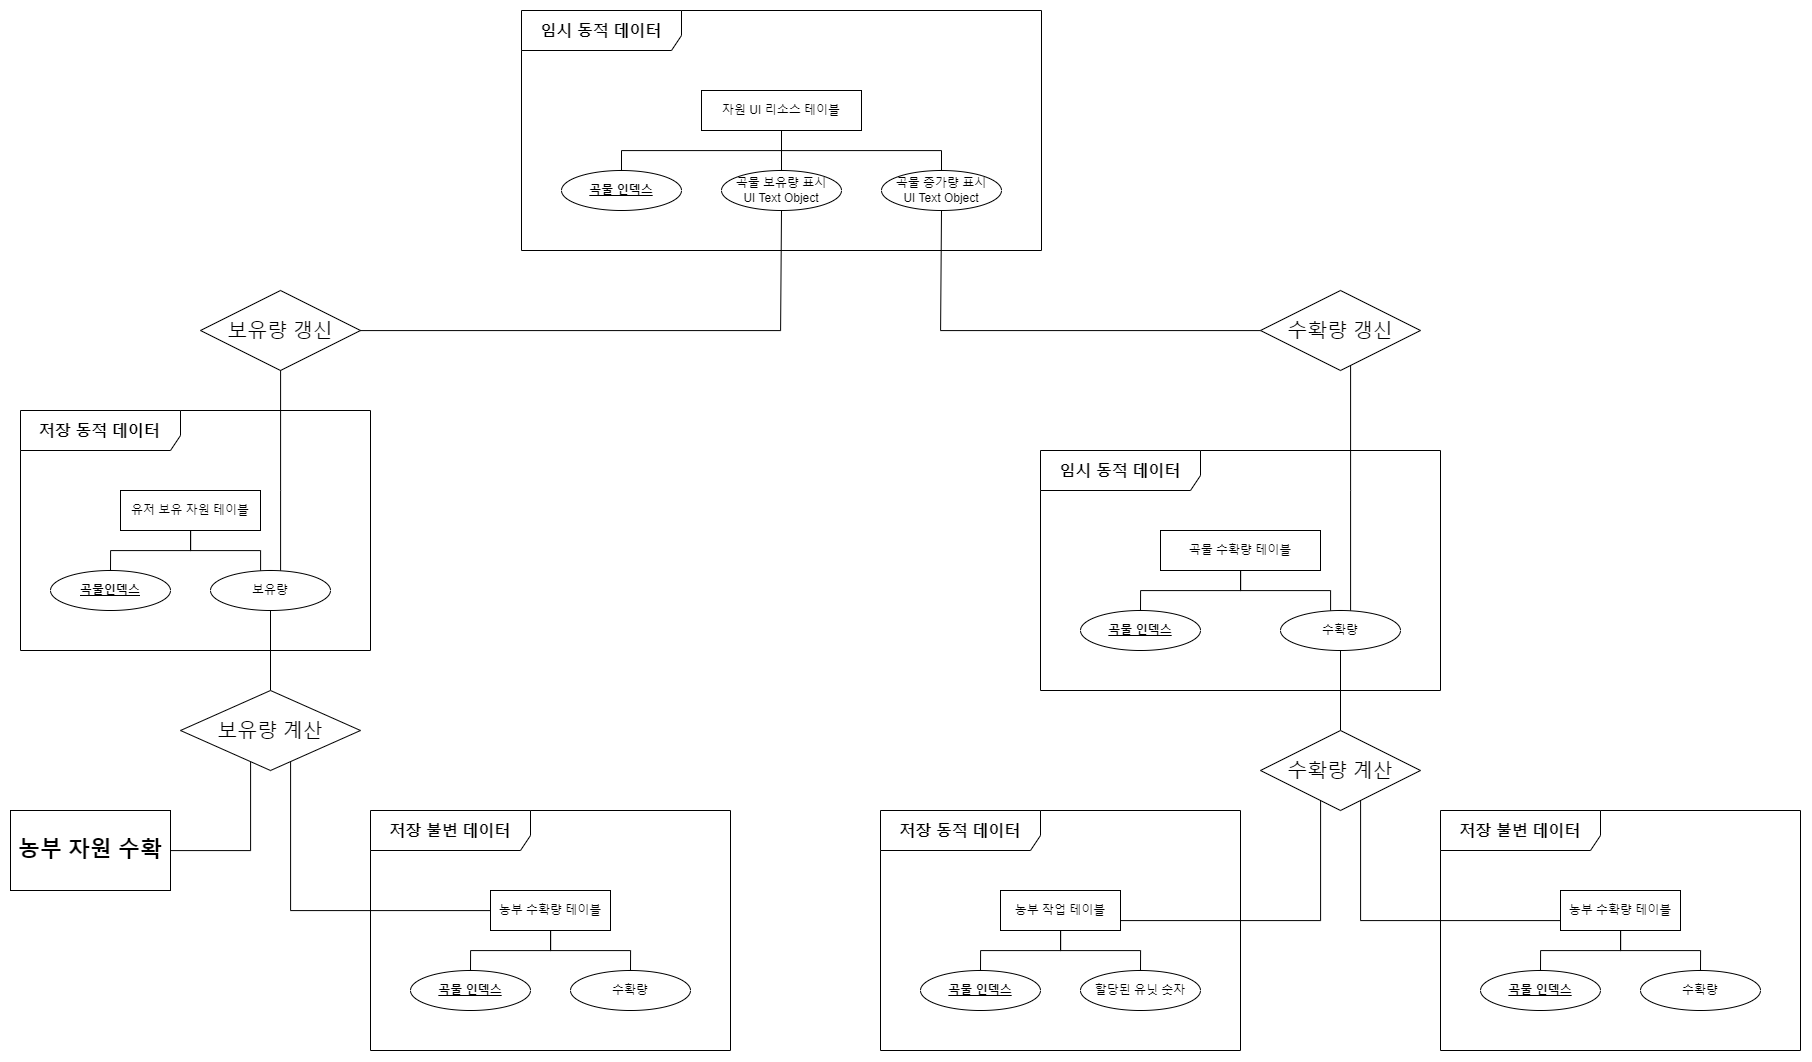

The diagram above was exported from draw.io. Its source (the exported page's mxGraphModel, read from the mxfile embedded in the PNG):
<mxGraphModel dx="3771" dy="2087" grid="1" gridSize="10" guides="1" tooltips="1" connect="1" arrows="1" fold="1" page="1" pageScale="1" pageWidth="827" pageHeight="1169" math="0" shadow="0">
  <root>
    <mxCell id="0" />
    <mxCell id="1" parent="0" />
    <mxCell id="2" value="" style="group" vertex="1" connectable="0" parent="1">
      <mxGeometry x="721" y="920" width="520" height="240" as="geometry" />
    </mxCell>
    <mxCell id="3" style="edgeStyle=orthogonalEdgeStyle;rounded=0;orthogonalLoop=1;jettySize=auto;html=1;endArrow=none;endFill=0;" edge="1" parent="2" source="6" target="8">
      <mxGeometry relative="1" as="geometry">
        <mxPoint x="80" y="160" as="targetPoint" />
        <Array as="points">
          <mxPoint x="260" y="140" />
          <mxPoint x="100" y="140" />
        </Array>
      </mxGeometry>
    </mxCell>
    <mxCell id="4" style="edgeStyle=orthogonalEdgeStyle;rounded=0;orthogonalLoop=1;jettySize=auto;html=1;endArrow=none;endFill=0;" edge="1" parent="2" source="6" target="7">
      <mxGeometry relative="1" as="geometry">
        <Array as="points">
          <mxPoint x="260" y="140" />
          <mxPoint x="420" y="140" />
        </Array>
      </mxGeometry>
    </mxCell>
    <mxCell id="5" style="edgeStyle=orthogonalEdgeStyle;rounded=0;orthogonalLoop=1;jettySize=auto;html=1;endArrow=none;endFill=0;" edge="1" parent="2" source="6" target="9">
      <mxGeometry relative="1" as="geometry" />
    </mxCell>
    <mxCell id="6" value="자원 UI 리소스 테이블" style="whiteSpace=wrap;html=1;align=center;" vertex="1" parent="2">
      <mxGeometry x="180" y="80" width="160" height="40" as="geometry" />
    </mxCell>
    <mxCell id="7" value="곡물 증가량 표시&lt;br&gt;UI Text Object" style="ellipse;whiteSpace=wrap;html=1;align=center;" vertex="1" parent="2">
      <mxGeometry x="360" y="160" width="120" height="40" as="geometry" />
    </mxCell>
    <mxCell id="8" value="곡물 인덱스" style="ellipse;whiteSpace=wrap;html=1;align=center;fontStyle=5" vertex="1" parent="2">
      <mxGeometry x="40" y="160" width="120" height="40" as="geometry" />
    </mxCell>
    <mxCell id="9" value="곡물 보유량 표시&lt;br&gt;UI Text Object" style="ellipse;whiteSpace=wrap;html=1;align=center;" vertex="1" parent="2">
      <mxGeometry x="200" y="160" width="120" height="40" as="geometry" />
    </mxCell>
    <mxCell id="10" value="&lt;font style=&quot;font-size: 16px;&quot;&gt;임시 동적 데이터&lt;/font&gt;" style="shape=umlFrame;whiteSpace=wrap;html=1;pointerEvents=0;width=160;height=40;fontStyle=1" vertex="1" parent="2">
      <mxGeometry width="520" height="240" as="geometry" />
    </mxCell>
    <mxCell id="11" value="&lt;span style=&quot;font-size: 20px;&quot;&gt;보유량 갱신&lt;/span&gt;" style="shape=rhombus;perimeter=rhombusPerimeter;whiteSpace=wrap;html=1;align=center;" vertex="1" parent="1">
      <mxGeometry x="400" y="1200" width="160" height="80" as="geometry" />
    </mxCell>
    <mxCell id="12" style="edgeStyle=orthogonalEdgeStyle;rounded=0;orthogonalLoop=1;jettySize=auto;html=1;endArrow=none;endFill=0;" edge="1" source="9" target="11" parent="1">
      <mxGeometry relative="1" as="geometry">
        <Array as="points">
          <mxPoint x="980" y="1240" />
        </Array>
      </mxGeometry>
    </mxCell>
    <mxCell id="13" style="edgeStyle=orthogonalEdgeStyle;rounded=0;orthogonalLoop=1;jettySize=auto;html=1;endArrow=none;endFill=0;" edge="1" source="19" target="16" parent="1">
      <mxGeometry relative="1" as="geometry">
        <Array as="points">
          <mxPoint x="1520" y="1830" />
        </Array>
      </mxGeometry>
    </mxCell>
    <mxCell id="14" style="edgeStyle=orthogonalEdgeStyle;rounded=0;orthogonalLoop=1;jettySize=auto;html=1;endArrow=none;endFill=0;" edge="1" source="26" target="16" parent="1">
      <mxGeometry relative="1" as="geometry">
        <mxPoint x="1540" y="1830" as="targetPoint" />
        <Array as="points">
          <mxPoint x="1560" y="1830" />
        </Array>
      </mxGeometry>
    </mxCell>
    <mxCell id="15" style="edgeStyle=orthogonalEdgeStyle;rounded=0;orthogonalLoop=1;jettySize=auto;html=1;endArrow=none;endFill=0;" edge="1" source="16" target="58" parent="1">
      <mxGeometry relative="1" as="geometry" />
    </mxCell>
    <mxCell id="16" value="&lt;span style=&quot;font-size: 20px;&quot;&gt;수확량 계산&lt;/span&gt;" style="shape=rhombus;perimeter=rhombusPerimeter;whiteSpace=wrap;html=1;align=center;" vertex="1" parent="1">
      <mxGeometry x="1460" y="1640" width="160" height="80" as="geometry" />
    </mxCell>
    <mxCell id="17" value="" style="group" vertex="1" connectable="0" parent="1">
      <mxGeometry x="1080" y="1720" width="360" height="240" as="geometry" />
    </mxCell>
    <mxCell id="18" style="edgeStyle=orthogonalEdgeStyle;rounded=0;orthogonalLoop=1;jettySize=auto;html=1;endArrow=none;endFill=0;" edge="1" parent="17" source="19" target="20">
      <mxGeometry relative="1" as="geometry" />
    </mxCell>
    <mxCell id="19" value="농부 작업 테이블" style="whiteSpace=wrap;html=1;align=center;" vertex="1" parent="17">
      <mxGeometry x="120" y="80" width="120" height="40" as="geometry" />
    </mxCell>
    <mxCell id="20" value="곡물 인덱스" style="ellipse;whiteSpace=wrap;html=1;align=center;fontStyle=5" vertex="1" parent="17">
      <mxGeometry x="40" y="160" width="120" height="40" as="geometry" />
    </mxCell>
    <mxCell id="21" value="할당된 유닛 숫자" style="ellipse;whiteSpace=wrap;html=1;align=center;" vertex="1" parent="17">
      <mxGeometry x="200" y="160" width="120" height="40" as="geometry" />
    </mxCell>
    <mxCell id="22" style="edgeStyle=orthogonalEdgeStyle;rounded=0;orthogonalLoop=1;jettySize=auto;html=1;endArrow=none;endFill=0;" edge="1" parent="17" source="19" target="21">
      <mxGeometry relative="1" as="geometry" />
    </mxCell>
    <mxCell id="23" value="&lt;span style=&quot;font-size: 16px; font-weight: 700;&quot;&gt;저장 동적 데이터&lt;/span&gt;" style="shape=umlFrame;whiteSpace=wrap;html=1;pointerEvents=0;width=160;height=40;" vertex="1" parent="17">
      <mxGeometry width="360" height="240" as="geometry" />
    </mxCell>
    <mxCell id="24" value="" style="group" vertex="1" connectable="0" parent="1">
      <mxGeometry x="1640" y="1720" width="360" height="240" as="geometry" />
    </mxCell>
    <mxCell id="25" style="edgeStyle=orthogonalEdgeStyle;rounded=0;orthogonalLoop=1;jettySize=auto;html=1;endArrow=none;endFill=0;" edge="1" parent="24" source="26" target="27">
      <mxGeometry relative="1" as="geometry" />
    </mxCell>
    <mxCell id="26" value="농부 수확량 테이블" style="whiteSpace=wrap;html=1;align=center;" vertex="1" parent="24">
      <mxGeometry x="120" y="80" width="120" height="40" as="geometry" />
    </mxCell>
    <mxCell id="27" value="곡물 인덱스" style="ellipse;whiteSpace=wrap;html=1;align=center;fontStyle=5" vertex="1" parent="24">
      <mxGeometry x="40" y="160" width="120" height="40" as="geometry" />
    </mxCell>
    <mxCell id="28" value="수확량" style="ellipse;whiteSpace=wrap;html=1;align=center;" vertex="1" parent="24">
      <mxGeometry x="200" y="160" width="120" height="40" as="geometry" />
    </mxCell>
    <mxCell id="29" style="edgeStyle=orthogonalEdgeStyle;rounded=0;orthogonalLoop=1;jettySize=auto;html=1;endArrow=none;endFill=0;" edge="1" parent="24" source="26" target="28">
      <mxGeometry relative="1" as="geometry" />
    </mxCell>
    <mxCell id="30" value="&lt;font style=&quot;font-size: 16px;&quot;&gt;저장 불변 데이터&lt;/font&gt;" style="shape=umlFrame;whiteSpace=wrap;html=1;pointerEvents=0;width=160;height=40;fontStyle=1" vertex="1" parent="24">
      <mxGeometry width="360" height="240" as="geometry" />
    </mxCell>
    <mxCell id="31" style="edgeStyle=orthogonalEdgeStyle;rounded=0;orthogonalLoop=1;jettySize=auto;html=1;endArrow=none;endFill=0;" edge="1" source="32" target="7" parent="1">
      <mxGeometry relative="1" as="geometry">
        <Array as="points">
          <mxPoint x="1140" y="1240" />
        </Array>
      </mxGeometry>
    </mxCell>
    <mxCell id="32" value="&lt;span style=&quot;font-size: 20px;&quot;&gt;수확량 갱신&lt;/span&gt;" style="shape=rhombus;perimeter=rhombusPerimeter;whiteSpace=wrap;html=1;align=center;" vertex="1" parent="1">
      <mxGeometry x="1460" y="1200" width="160" height="80" as="geometry" />
    </mxCell>
    <mxCell id="33" style="edgeStyle=orthogonalEdgeStyle;rounded=0;orthogonalLoop=1;jettySize=auto;html=1;endArrow=none;endFill=0;" edge="1" source="58" target="32" parent="1">
      <mxGeometry relative="1" as="geometry">
        <Array as="points">
          <mxPoint x="1550" y="1400" />
          <mxPoint x="1550" y="1400" />
        </Array>
      </mxGeometry>
    </mxCell>
    <mxCell id="34" style="edgeStyle=orthogonalEdgeStyle;rounded=0;orthogonalLoop=1;jettySize=auto;html=1;endArrow=none;endFill=0;" edge="1" source="35" target="44" parent="1">
      <mxGeometry relative="1" as="geometry">
        <Array as="points">
          <mxPoint x="450" y="1760" />
        </Array>
      </mxGeometry>
    </mxCell>
    <mxCell id="35" value="&lt;font style=&quot;font-size: 22px;&quot;&gt;&lt;b&gt;농부 자원 수확&lt;/b&gt;&lt;/font&gt;" style="whiteSpace=wrap;html=1;align=center;" vertex="1" parent="1">
      <mxGeometry x="210" y="1720" width="160" height="80" as="geometry" />
    </mxCell>
    <mxCell id="36" value="" style="group" vertex="1" connectable="0" parent="1">
      <mxGeometry x="570" y="1720" width="360" height="240" as="geometry" />
    </mxCell>
    <mxCell id="37" style="edgeStyle=orthogonalEdgeStyle;rounded=0;orthogonalLoop=1;jettySize=auto;html=1;endArrow=none;endFill=0;" edge="1" parent="36" source="38" target="39">
      <mxGeometry relative="1" as="geometry" />
    </mxCell>
    <mxCell id="38" value="농부 수확량 테이블" style="whiteSpace=wrap;html=1;align=center;" vertex="1" parent="36">
      <mxGeometry x="120" y="80" width="120" height="40" as="geometry" />
    </mxCell>
    <mxCell id="39" value="곡물 인덱스" style="ellipse;whiteSpace=wrap;html=1;align=center;fontStyle=5" vertex="1" parent="36">
      <mxGeometry x="40" y="160" width="120" height="40" as="geometry" />
    </mxCell>
    <mxCell id="40" value="수확량" style="ellipse;whiteSpace=wrap;html=1;align=center;" vertex="1" parent="36">
      <mxGeometry x="200" y="160" width="120" height="40" as="geometry" />
    </mxCell>
    <mxCell id="41" style="edgeStyle=orthogonalEdgeStyle;rounded=0;orthogonalLoop=1;jettySize=auto;html=1;endArrow=none;endFill=0;" edge="1" parent="36" source="38" target="40">
      <mxGeometry relative="1" as="geometry" />
    </mxCell>
    <mxCell id="42" value="&lt;font style=&quot;font-size: 16px;&quot;&gt;저장 불변 데이터&lt;/font&gt;" style="shape=umlFrame;whiteSpace=wrap;html=1;pointerEvents=0;width=160;height=40;fontStyle=1" vertex="1" parent="36">
      <mxGeometry width="360" height="240" as="geometry" />
    </mxCell>
    <mxCell id="43" style="edgeStyle=orthogonalEdgeStyle;rounded=0;orthogonalLoop=1;jettySize=auto;html=1;endArrow=none;endFill=0;" edge="1" source="44" target="52" parent="1">
      <mxGeometry relative="1" as="geometry" />
    </mxCell>
    <mxCell id="44" value="&lt;span style=&quot;font-size: 20px;&quot;&gt;보유량 계산&lt;/span&gt;" style="shape=rhombus;perimeter=rhombusPerimeter;whiteSpace=wrap;html=1;align=center;" vertex="1" parent="1">
      <mxGeometry x="380" y="1600" width="180" height="80" as="geometry" />
    </mxCell>
    <mxCell id="45" style="edgeStyle=orthogonalEdgeStyle;rounded=0;orthogonalLoop=1;jettySize=auto;html=1;endArrow=none;endFill=0;" edge="1" source="38" target="44" parent="1">
      <mxGeometry relative="1" as="geometry">
        <Array as="points">
          <mxPoint x="490" y="1820" />
        </Array>
      </mxGeometry>
    </mxCell>
    <mxCell id="46" style="edgeStyle=orthogonalEdgeStyle;rounded=0;orthogonalLoop=1;jettySize=auto;html=1;endArrow=none;endFill=0;" edge="1" source="52" target="11" parent="1">
      <mxGeometry relative="1" as="geometry">
        <Array as="points">
          <mxPoint x="480" y="1400" />
          <mxPoint x="480" y="1400" />
        </Array>
      </mxGeometry>
    </mxCell>
    <mxCell id="47" value="&lt;span style=&quot;font-size: 16px; font-weight: 700;&quot;&gt;저장 동적 데이터&lt;/span&gt;" style="shape=umlFrame;whiteSpace=wrap;html=1;pointerEvents=0;width=160;height=40;" vertex="1" parent="1">
      <mxGeometry x="220" y="1320" width="350" height="240" as="geometry" />
    </mxCell>
    <mxCell id="48" style="edgeStyle=orthogonalEdgeStyle;rounded=0;orthogonalLoop=1;jettySize=auto;html=1;endArrow=none;endFill=0;" edge="1" source="50" target="51" parent="1">
      <mxGeometry relative="1" as="geometry">
        <Array as="points">
          <mxPoint x="390" y="1460" />
          <mxPoint x="310" y="1460" />
        </Array>
      </mxGeometry>
    </mxCell>
    <mxCell id="49" style="edgeStyle=orthogonalEdgeStyle;rounded=0;orthogonalLoop=1;jettySize=auto;html=1;endArrow=none;endFill=0;" edge="1" source="50" target="52" parent="1">
      <mxGeometry relative="1" as="geometry">
        <Array as="points">
          <mxPoint x="390" y="1460" />
          <mxPoint x="460" y="1460" />
        </Array>
      </mxGeometry>
    </mxCell>
    <mxCell id="50" value="유저 보유 자원 테이블" style="whiteSpace=wrap;html=1;align=center;verticalAlign=middle;" vertex="1" parent="1">
      <mxGeometry x="320" y="1400" width="140" height="40" as="geometry" />
    </mxCell>
    <mxCell id="51" value="곡물인덱스" style="ellipse;whiteSpace=wrap;html=1;align=center;fontStyle=5" vertex="1" parent="1">
      <mxGeometry x="250" y="1480" width="120" height="40" as="geometry" />
    </mxCell>
    <mxCell id="52" value="보유량" style="ellipse;whiteSpace=wrap;html=1;align=center;" vertex="1" parent="1">
      <mxGeometry x="410" y="1480" width="120" height="40" as="geometry" />
    </mxCell>
    <mxCell id="53" style="edgeStyle=orthogonalEdgeStyle;rounded=0;orthogonalLoop=1;jettySize=auto;html=1;endArrow=none;endFill=0;startArrow=none;startFill=0;" edge="1" source="54" target="55" parent="1">
      <mxGeometry relative="1" as="geometry">
        <Array as="points">
          <mxPoint x="1440" y="1500" />
          <mxPoint x="1340" y="1500" />
        </Array>
      </mxGeometry>
    </mxCell>
    <mxCell id="54" value="곡물 수확량 테이블" style="whiteSpace=wrap;html=1;align=center;" vertex="1" parent="1">
      <mxGeometry x="1360" y="1440" width="160" height="40" as="geometry" />
    </mxCell>
    <mxCell id="55" value="곡물 인덱스" style="ellipse;whiteSpace=wrap;html=1;align=center;fontStyle=5" vertex="1" parent="1">
      <mxGeometry x="1280" y="1520" width="120" height="40" as="geometry" />
    </mxCell>
    <mxCell id="56" value="&lt;font style=&quot;font-size: 16px;&quot;&gt;임시 동적 데이터&lt;/font&gt;" style="shape=umlFrame;whiteSpace=wrap;html=1;pointerEvents=0;width=160;height=40;fontStyle=1" vertex="1" parent="1">
      <mxGeometry x="1240" y="1360" width="400" height="240" as="geometry" />
    </mxCell>
    <mxCell id="57" style="edgeStyle=orthogonalEdgeStyle;rounded=0;orthogonalLoop=1;jettySize=auto;html=1;endArrow=none;endFill=0;startArrow=none;startFill=0;" edge="1" source="58" target="54" parent="1">
      <mxGeometry relative="1" as="geometry">
        <Array as="points">
          <mxPoint x="1530" y="1500" />
          <mxPoint x="1440" y="1500" />
        </Array>
      </mxGeometry>
    </mxCell>
    <mxCell id="58" value="수확량" style="ellipse;whiteSpace=wrap;html=1;align=center;" vertex="1" parent="1">
      <mxGeometry x="1480" y="1520" width="120" height="40" as="geometry" />
    </mxCell>
  </root>
</mxGraphModel>